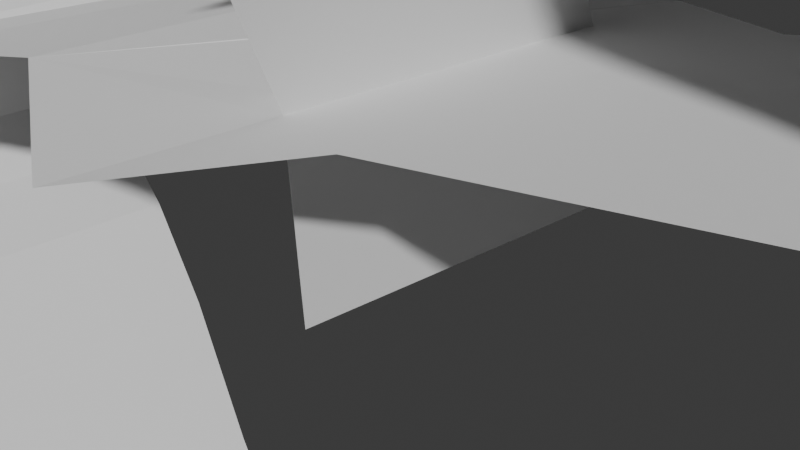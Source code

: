# Source: test2.blend  (saved by Blender 4.2.66; exported with 4.5.12 LTS)
import bpy
from mathutils import Matrix  # noqa: F401  (used for matrix-valued properties, if any)

bpy.ops.wm.read_factory_settings(use_empty=True)
scene = bpy.context.scene
scene.name = 'Scene'

# ---- collections
col_collection = bpy.data.collections.new('Collection'); scene.collection.children.link(col_collection)
col_walkmesh = bpy.data.collections.new('WalkMesh'); scene.collection.children.link(col_walkmesh)
col_platforms = bpy.data.collections.new('Platforms'); scene.collection.children.link(col_platforms)

# ---- world
world_world = bpy.data.worlds.new('World'); scene.world = world_world
world_world.use_nodes = True; world_world.node_tree.nodes.clear()
_N = world_world.node_tree.nodes; _L = world_world.node_tree.links
n0 = _N.new('ShaderNodeOutputWorld'); n0.name = 'World Output'; n0.location = (300, 300)
n1 = _N.new('ShaderNodeBackground'); n1.name = 'Background'; n1.location = (10, 300)
n1.inputs[0].default_value = (0.05088, 0.05088, 0.05088, 1.0)
_L.new(n1.outputs[0], n0.inputs[0])
n0.is_active_output = True
world_world.color = (0.05088, 0.05088, 0.05088)
world_world.sun_shadow_jitter_overblur = 0.0

# ---- cameras
cam_camera = bpy.data.cameras.new('Camera')
cam_camera.clip_end = 100.0
cam_camera.ortho_scale = 7.314

# ---- meshes
me_walkmesh = bpy.data.meshes.new('WalkMesh')
me_walkmesh.from_pydata([(10.03, -2.275, 0.01222), (10.03, 2.285, 0.01222), (-10.27, -2.204, -0.7692), (-10.27, 2.356, -0.7692), (-10.03, -2.256, -1.732), (-10.03, 2.304, -1.732), (-9.19, -2.464, -2.543), (-9.19, 2.096, -2.543), (-7.717, -2.842, -3.05), (-7.717, 1.718, -3.05), (-6.095, -3.251, -4.114), (-6.095, 1.309, -4.114), (-4.521, -3.641, -5.736), (-4.521, 0.9188, -5.736), (-3.39, -3.926, -6.547), (-3.39, 0.6343, -6.547), (-1.87, -4.321, -6.648), (-1.87, 1.966, -6.648), (0.9745, -6.552, -6.496), (0.9745, 2.959, -6.496), (4.602, -4.468, -6.216), (4.602, 0.2953, -6.216), (6.459, -4.081, -5.528), (6.459, 0.4792, -5.528), (7.502, -3.352, -4.695), (7.502, 1.208, -4.695), (8.189, -2.817, -4.028), (8.189, 1.743, -4.028), (9.677, -2.638, -1.021), (9.486, 2.24, -1.021), (9.066, 2.285, 1.775), (8.958, -2.275, 1.775), (7.339, 2.285, 2.452), (7.162, -2.275, 2.444), (6.275, 2.285, 2.608), (6.037, -2.275, 2.591), (5.428, 2.285, 2.473), (4.728, -2.275, 2.381), (3.862, 2.285, 2.224), (3.376, -2.275, 2.163), (2.636, 2.285, 2.028), (1.773, -2.275, 1.906), (0.7063, 3.58, 1.721), (0.3376, -3.898, 1.675), (-3.019, -2.275, 1.489), (-3.276, 2.285, 1.384), (-4.025, 2.285, 1.231), (-4.217, -2.275, 1.236), (-4.83, 2.285, 1.067), (-5.141, -2.275, 1.041), (-5.728, 2.285, 0.8841), (-6.38, -2.275, 0.7792), (-6.285, 2.285, 0.7708), (-7.206, -2.275, 0.6047), (-8.401, -3.023, 0.4207), (-7.48, 1.536, 0.5868), (-8.673, -3.174, 0.4593), (-7.752, 1.385, 0.6837), (-10.99, -3.501, 0.9717), (-10.07, 1.059, 1.138), (-11.1, -3.557, 2.386), (-10.18, 1.003, 2.552), (-10.64, -3.532, 3.57), (-9.716, 1.028, 3.736), (-9.459, -3.409, 4.58), (-8.537, 1.15, 4.746), (-8.197, -3.256, 4.927), (-7.276, 1.303, 5.093), (-6.391, -2.536, 5.129), (-5.47, 1.531, 5.295), (-4.872, -2.227, 5.273), (-3.951, 1.723, 5.439), (-2.346, -1.06, 5.618), (-1.425, 2.911, 5.784), (0.1151, -4.899, 6.782), (1.036, 5.52, 6.474), (1.757, -2.538, 7.276), (2.678, 2.022, 7.442), (2.766, -2.889, 7.59), (3.687, 1.67, 7.756), (4.895, -3.752, 7.076), (5.816, 0.808, 7.243), (6.442, -3.518, 5.59), (7.364, 1.042, 5.756), (7.742, -3.875, 5.058), (8.663, -0.008235, 5.224), (9.211, -5.029, 4.835), (9.389, -0.4692, 4.931), (9.812, -6.901, 4.443), (10.73, 2.132, 4.609), (11.19, -5.259, 3.879), (12.11, -0.6992, 4.045), (13.2, -1.985, 4.235), (14.12, 2.575, 4.401), (14.93, -3.654, 4.39), (15.86, 0.9057, 4.557), (15.5, -4.692, 5.917), (16.42, -0.1317, 6.083), (15.04, -4.86, 7.724), (15.96, -0.2999, 7.89), (13.84, -4.074, 8.721), (14.76, 0.4856, 8.887), (12.14, -2.796, 9.656), (13.06, 1.764, 9.822), (10.77, -3.043, 11.4), (11.69, 1.517, 11.57), (8.573, -3.275, 12.8), (9.495, 1.285, 12.97), (5.054, -2.483, 13.88), (5.975, 2.077, 14.04), (3.029, -1.391, 13.85), (3.95, 3.169, 14.02), (1.969, -0.6688, 13.69), (2.89, 3.891, 13.86), (1.003, 0.1658, 13.36), (1.924, 4.726, 13.53), (0.3449, 1.116, 12.75), (1.266, 5.676, 12.92), (0.3668, 1.824, 12.03), (1.288, 6.384, 12.2), (1.019, 2.059, 11.45), (1.94, 6.619, 11.61), (3.331, 1.511, 10.77), (4.252, 6.071, 10.93), (4.883, -2.63, 11.07), (5.804, 7.974, 11.24), (6.463, -0.3026, 12.45), (7.474, 4.257, 12.62), (-8.882, -4.619, 5.042), (-6.421, -7.869, 5.732), (-9.915, -4.963, 4.607), (-7.454, -8.213, 5.298), (-10.42, -5.403, 3.816), (-7.962, -8.653, 4.506), (-10.37, -5.599, 3.381), (-7.907, -8.848, 4.072), (-10.05, -6.254, 2.675), (-7.589, -9.504, 3.365), (-9.865, -6.381, 1.18), (-7.404, -9.631, 1.87), (-9.603, -6.629, 0.5417), (-7.141, -9.878, 1.232), (-9.337, -6.522, -0.5883), (-6.876, -9.772, 0.1022), (-9.393, -6.536, -2.402), (-6.932, -9.786, -1.712), (-8.765, -6.358, -3.457), (-6.303, -9.608, -2.766), (-8.223, -6.212, -4.511), (-5.762, -9.462, -3.82), (-7.167, -5.848, -4.852), (-4.706, -9.098, -4.161), (-6.139, -5.497, -5.255), (-3.678, -8.747, -4.564), (-4.464, -4.929, -5.999), (-2.003, -8.179, -5.308), (-5.36, -4.01, 9.461), (-2.899, -7.26, 10.15), (-4.517, -7.788, 7.49), (-6.978, -4.538, 6.8), (-1.32, -2.66, 6.103), (-6.874, -1.184, 9.773), (-0.9671, -5.889, 11.92), (-3.275, -1.318, 12.02), (0.9543, -2.69, 13.57)], [], [(2, 3, 5, 4), (4, 5, 7, 6), (6, 7, 9, 8), (8, 9, 11, 10), (10, 11, 13, 12), (12, 13, 15, 14), (14, 15, 17, 16), (16, 17, 19, 18), (18, 19, 21, 20), (20, 21, 23, 22), (22, 23, 25, 24), (24, 25, 27, 26), (26, 27, 29, 28), (0, 28, 29, 1), (30, 31, 0, 1), (32, 33, 31, 30), (34, 35, 33, 32), (36, 37, 35, 34), (38, 39, 37, 36), (40, 41, 39, 38), (42, 43, 41, 40), (45, 44, 43, 42), (46, 47, 44, 45), (48, 49, 47, 46), (50, 51, 49, 48), (52, 53, 51, 50), (53, 52, 55, 54), (54, 55, 57, 56), (56, 57, 59, 58), (58, 59, 61, 60), (60, 61, 63, 62), (62, 63, 65, 64), (64, 65, 67, 66), (66, 67, 69, 68), (68, 69, 71, 70), (70, 71, 73, 72), (72, 73, 75, 74, 160), (74, 75, 77, 76), (76, 77, 79, 78), (78, 79, 81, 80), (80, 81, 83, 82), (82, 83, 85, 84), (84, 85, 87, 86), (86, 87, 89, 88), (88, 89, 91, 90), (90, 91, 93, 92), (92, 93, 95, 94), (94, 95, 97, 96), (96, 97, 99, 98), (98, 99, 101, 100), (100, 101, 103, 102), (102, 103, 105, 104), (104, 105, 107, 106), (106, 107, 109, 108), (108, 109, 111, 110), (110, 111, 113, 112), (112, 113, 115, 114), (114, 115, 117, 116), (116, 117, 119, 118), (118, 119, 121, 120), (120, 121, 123, 122), (122, 123, 125, 124), (124, 125, 127, 126), (128, 130, 131, 129), (130, 132, 133, 131), (132, 134, 135, 133), (134, 136, 137, 135), (136, 138, 139, 137), (138, 140, 141, 139), (140, 142, 143, 141), (142, 144, 145, 143), (144, 146, 147, 145), (146, 148, 149, 147), (148, 150, 151, 149), (150, 152, 153, 151), (152, 154, 155, 153), (16, 18, 155, 154), (159, 158, 157, 156), (128, 129, 158, 159), (156, 157, 162, 161), (161, 162, 164, 163)])
_uv = me_walkmesh.uv_layers.new(name='UVMap')
_uv.uv.foreach_set('vector', [0.0, 0.0, 0.0, 1.0, 0.0, 1.0, 0.0, 0.0, 0.0, 0.0, 0.0, 1.0, 0.0, 1.0, 0.0, 0.0, 0.0, 0.0, 0.0, 1.0, 0.0, 1.0, 0.0, 0.0, 0.0, 0.0, 0.0, 1.0, 0.0, 1.0, 0.0, 0.0, 0.0, 0.0, 0.0, 1.0, 0.0, 1.0, 0.0, 0.0, 0.0, 0.0, 0.0, 1.0, 0.0, 1.0, 0.0, 0.0, 0.0, 0.0, 0.0, 1.0, 0.0, 1.0, 0.0, 0.0, 0.0, 0.0, 0.0, 1.0, 0.0, 1.0, 0.0, 0.0, 0.0, 0.0, 0.0, 1.0, 0.0, 1.0, 0.0, 0.0, 0.0, 0.0, 0.0, 1.0, 0.0, 1.0, 0.0, 0.0, 0.0, 0.0, 0.0, 1.0, 0.0, 1.0, 0.0, 0.0, 0.0, 0.0, 0.0, 1.0, 0.0, 1.0, 0.0, 0.0, 0.0, 0.0, 0.0, 1.0, 0.0, 1.0, 0.0, 0.0, 1.0, 0.0, 0.0, 0.0, 0.0, 1.0, 1.0, 1.0, 0.9517, 1.0, 0.9463, 0.0, 1.0, 0.0, 1.0, 1.0, 0.8656, 1.0, 0.8568, 0.0, 0.9463, 0.0, 0.9517, 1.0, 0.8125, 1.0, 0.8006, 0.0, 0.8568, 0.0, 0.8656, 1.0, 0.7702, 1.0, 0.7353, 0.0, 0.8006, 0.0, 0.8125, 1.0, 0.6921, 1.0, 0.6678, 0.0, 0.7353, 0.0, 0.7702, 1.0, 0.6309, 1.0, 0.5879, 0.0, 0.6678, 0.0, 0.6921, 1.0, 0.5347, 1.0, 0.5163, 0.0, 0.5879, 0.0, 0.6309, 1.0, 0.4292, 1.0, 0.4585, 0.0, 0.5163, 0.0, 0.5347, 1.0, 0.3814, 1.0, 0.38, 0.0, 0.4585, 0.0, 0.4292, 1.0, 0.3301, 1.0, 0.3194, 0.0, 0.38, 0.0, 0.3814, 1.0, 0.2729, 1.0, 0.2381, 0.0, 0.3194, 0.0, 0.3301, 1.0, 0.2374, 1.0, 0.1839, 0.0, 0.2381, 0.0, 0.2729, 1.0, 0.1839, 0.0, 0.2374, 1.0, 0.2374, 1.0, 0.1839, 0.0, 0.1839, 0.0, 0.2374, 1.0, 0.2374, 1.0, 0.1839, 0.0, 0.1839, 0.0, 0.2374, 1.0, 0.2374, 1.0, 0.1839, 0.0, 0.1839, 0.0, 0.2374, 1.0, 0.2374, 1.0, 0.1839, 0.0, 0.1839, 0.0, 0.2374, 1.0, 0.2374, 1.0, 0.1839, 0.0, 0.1839, 0.0, 0.2374, 1.0, 0.2374, 1.0, 0.1839, 0.0, 0.1839, 0.0, 0.2374, 1.0, 0.2374, 1.0, 0.1839, 0.0, 0.1839, 0.0, 0.2374, 1.0, 0.2374, 1.0, 0.1839, 0.0, 0.1839, 0.0, 0.2374, 1.0, 0.2374, 1.0, 0.1839, 0.0, 0.1839, 0.0, 0.2374, 1.0, 0.2374, 1.0, 0.1839, 0.0, 0.1839, 0.0, 0.2374, 1.0, 0.2374, 1.0, 0.1839, 0.0, 0.1839, 0.0, 0.1839, 0.0, 0.2374, 1.0, 0.2374, 1.0, 0.1839, 0.0, 0.1839, 0.0, 0.2374, 1.0, 0.2374, 1.0, 0.1839, 0.0, 0.1839, 0.0, 0.2374, 1.0, 0.2374, 1.0, 0.1839, 0.0, 0.1839, 0.0, 0.2374, 1.0, 0.2374, 1.0, 0.1839, 0.0, 0.1839, 0.0, 0.2374, 1.0, 0.2374, 1.0, 0.1839, 0.0, 0.1839, 0.0, 0.2374, 1.0, 0.2374, 1.0, 0.1839, 0.0, 0.1839, 0.0, 0.2374, 1.0, 0.2374, 1.0, 0.1839, 0.0, 0.1839, 0.0, 0.2374, 1.0, 0.2374, 1.0, 0.1839, 0.0, 0.1839, 0.0, 0.2374, 1.0, 0.2374, 1.0, 0.1839, 0.0, 0.1839, 0.0, 0.2374, 1.0, 0.2374, 1.0, 0.1839, 0.0, 0.1839, 0.0, 0.2374, 1.0, 0.2374, 1.0, 0.1839, 0.0, 0.1839, 0.0, 0.2374, 1.0, 0.2374, 1.0, 0.1839, 0.0, 0.1839, 0.0, 0.2374, 1.0, 0.2374, 1.0, 0.1839, 0.0, 0.1839, 0.0, 0.2374, 1.0, 0.2374, 1.0, 0.1839, 0.0, 0.1839, 0.0, 0.2374, 1.0, 0.2374, 1.0, 0.1839, 0.0, 0.1839, 0.0, 0.2374, 1.0, 0.2374, 1.0, 0.1839, 0.0, 0.1839, 0.0, 0.2374, 1.0, 0.2374, 1.0, 0.1839, 0.0, 0.1839, 0.0, 0.2374, 1.0, 0.2374, 1.0, 0.1839, 0.0, 0.1839, 0.0, 0.2374, 1.0, 0.2374, 1.0, 0.1839, 0.0, 0.1839, 0.0, 0.2374, 1.0, 0.2374, 1.0, 0.1839, 0.0, 0.1839, 0.0, 0.2374, 1.0, 0.2374, 1.0, 0.1839, 0.0, 0.1839, 0.0, 0.2374, 1.0, 0.2374, 1.0, 0.1839, 0.0, 0.1839, 0.0, 0.2374, 1.0, 0.2374, 1.0, 0.1839, 0.0, 0.1839, 0.0, 0.2374, 1.0, 0.2374, 1.0, 0.1839, 0.0, 0.1839, 0.0, 0.2374, 1.0, 0.2374, 1.0, 0.1839, 0.0, 0.1839, 0.0, 0.2374, 1.0, 0.2374, 1.0, 0.1839, 0.0, 0.1839, 0.0, 0.1839, 0.0, 0.1839, 0.0, 0.1839, 0.0, 0.1839, 0.0, 0.1839, 0.0, 0.1839, 0.0, 0.1839, 0.0, 0.1839, 0.0, 0.1839, 0.0, 0.1839, 0.0, 0.1839, 0.0, 0.1839, 0.0, 0.1839, 0.0, 0.1839, 0.0, 0.1839, 0.0, 0.1839, 0.0, 0.1839, 0.0, 0.1839, 0.0, 0.1839, 0.0, 0.1839, 0.0, 0.1839, 0.0, 0.1839, 0.0, 0.1839, 0.0, 0.1839, 0.0, 0.1839, 0.0, 0.1839, 0.0, 0.1839, 0.0, 0.1839, 0.0, 0.1839, 0.0, 0.1839, 0.0, 0.1839, 0.0, 0.1839, 0.0, 0.1839, 0.0, 0.1839, 0.0, 0.1839, 0.0, 0.1839, 0.0, 0.1839, 0.0, 0.1839, 0.0, 0.1839, 0.0, 0.1839, 0.0, 0.1839, 0.0, 0.1839, 0.0, 0.1839, 0.0, 0.1839, 0.0, 0.1839, 0.0, 0.1839, 0.0, 0.1839, 0.0, 0.1839, 0.0, 0.1839, 0.0, 0.1839, 0.0, 0.1839, 0.0, 0.0, 0.0, 0.0, 0.0, 0.1839, 0.0, 0.1839, 0.0, 0.1839, 0.0, 0.1839, 0.0, 0.1839, 0.0, 0.1839, 0.0, 0.1839, 0.0, 0.1839, 0.0, 0.1839, 0.0, 0.1839, 0.0, 0.1839, 0.0, 0.1839, 0.0, 0.1839, 0.0, 0.1839, 0.0, 0.1839, 0.0, 0.1839, 0.0, 0.1839, 0.0, 0.1839, 0.0])
_ca = me_walkmesh.color_attributes.new('Attribute', 'BYTE_COLOR', 'CORNER')
_ca.data.foreach_set('color', [1.0, 0.02732, 0.7084, 1.0, 1.0, 0.02732, 0.7084, 1.0, 1.0, 0.02732, 0.7084, 1.0, 1.0, 0.02732, 0.7084, 1.0, 1.0, 0.02732, 0.7084, 1.0, 1.0, 0.02732, 0.7084, 1.0, 1.0, 0.02732, 0.7084, 1.0, 1.0, 0.02732, 0.7084, 1.0, 1.0, 0.02732, 0.7084, 1.0, 1.0, 0.02732, 0.7084, 1.0, 1.0, 0.02732, 0.7084, 1.0, 1.0, 0.02732, 0.7084, 1.0, 1.0, 0.02732, 0.7084, 1.0, 1.0, 0.02732, 0.7084, 1.0, 1.0, 0.02732, 0.7084, 1.0, 1.0, 0.02732, 0.7084, 1.0, 1.0, 0.02732, 0.7084, 1.0, 1.0, 0.02732, 0.7084, 1.0, 1.0, 0.02732, 0.7084, 1.0, 1.0, 0.02732, 0.7084, 1.0, 1.0, 0.02732, 0.7084, 1.0, 1.0, 0.02732, 0.7084, 1.0, 1.0, 0.02732, 0.7084, 1.0, 1.0, 0.02732, 0.7084, 1.0, 1.0, 0.02732, 0.7084, 1.0, 1.0, 0.02732, 0.7084, 1.0, 1.0, 0.02732, 0.7084, 1.0, 1.0, 0.02732, 0.7084, 1.0, 1.0, 0.02732, 0.7084, 1.0, 1.0, 0.02732, 0.7084, 1.0, 1.0, 0.02732, 0.7084, 1.0, 1.0, 0.02732, 0.7084, 1.0, 1.0, 0.02732, 0.7084, 1.0, 1.0, 0.02732, 0.7084, 1.0, 1.0, 0.02732, 0.7084, 1.0, 1.0, 0.02732, 0.7084, 1.0, 1.0, 0.02732, 0.7084, 1.0, 1.0, 0.02732, 0.7084, 1.0, 1.0, 0.02732, 0.7084, 1.0, 1.0, 0.02732, 0.7084, 1.0, 1.0, 0.02732, 0.7084, 1.0, 1.0, 0.02732, 0.7084, 1.0, 1.0, 0.02732, 0.7084, 1.0, 1.0, 0.02732, 0.7084, 1.0, 1.0, 0.02732, 0.7084, 1.0, 1.0, 0.02732, 0.7084, 1.0, 1.0, 0.02732, 0.7084, 1.0, 1.0, 0.02732, 0.7084, 1.0, 1.0, 0.02732, 0.7084, 1.0, 1.0, 0.02732, 0.7084, 1.0, 1.0, 0.02732, 0.7084, 1.0, 1.0, 0.02732, 0.7084, 1.0, 1.0, 0.0356, 0.7084, 1.0, 1.0, 0.02732, 0.7084, 1.0, 1.0, 0.02732, 0.7084, 1.0, 1.0, 0.09759, 0.7305, 1.0, 1.0, 0.09306, 0.7305, 1.0, 1.0, 0.0356, 0.7084, 1.0, 1.0, 0.0356, 0.7084, 1.0, 1.0, 0.09759, 0.7305, 1.0, 1.0, 0.08438, 0.7305, 1.0, 1.0, 0.03434, 0.7084, 1.0, 1.0, 0.0356, 0.7084, 1.0, 1.0, 0.09306, 0.7305, 1.0, 1.0, 0.08022, 0.7305, 1.0, 1.0, 0.03434, 0.7084, 1.0, 1.0, 0.03434, 0.7084, 1.0, 1.0, 0.08438, 0.7305, 1.0, 1.0, 0.07619, 0.7305, 1.0, 1.0, 0.03434, 0.7084, 1.0, 1.0, 0.03434, 0.7084, 1.0, 1.0, 0.08022, 0.7305, 1.0, 1.0, 0.07036, 0.7305, 1.0, 1.0, 0.0331, 0.7084, 1.0, 1.0, 0.03434, 0.7084, 1.0, 1.0, 0.07619, 0.7305, 1.0, 1.0, 0.0648, 0.7305, 1.0, 1.0, 0.0319, 0.7084, 1.0, 1.0, 0.0331, 0.7084, 1.0, 1.0, 0.07036, 0.7305, 1.0, 1.0, 0.05781, 0.7305, 1.0, 1.0, 0.0319, 0.7084, 1.0, 1.0, 0.0319, 0.7084, 1.0, 1.0, 0.0648, 0.7305, 1.0, 1.0, 0.05127, 0.7231, 1.0, 1.0, 0.0319, 0.7084, 1.0, 1.0, 0.0319, 0.7084, 1.0, 1.0, 0.05781, 0.7305, 1.0, 1.0, 0.04817, 0.7231, 1.0, 1.0, 0.03071, 0.7084, 1.0, 1.0, 0.0319, 0.7084, 1.0, 1.0, 0.05127, 0.7231, 1.0, 1.0, 0.04519, 0.7231, 1.0, 1.0, 0.03071, 0.7084, 1.0, 1.0, 0.03071, 0.7084, 1.0, 1.0, 0.04817, 0.7231, 1.0, 1.0, 0.04231, 0.7231, 1.0, 1.0, 0.02956, 0.7084, 1.0, 1.0, 0.03071, 0.7084, 1.0, 1.0, 0.04519, 0.7231, 1.0, 1.0, 0.03955, 0.7231, 1.0, 1.0, 0.02956, 0.7084, 1.0, 1.0, 0.02956, 0.7084, 1.0, 1.0, 0.04231, 0.7231, 1.0, 1.0, 0.02956, 0.7084, 1.0, 1.0, 0.03955, 0.7231, 1.0, 1.0, 0.03955, 0.7231, 1.0, 1.0, 0.02956, 0.7084, 1.0, 1.0, 0.02956, 0.7084, 1.0, 1.0, 0.03955, 0.7231, 1.0, 1.0, 0.03955, 0.7231, 1.0, 1.0, 0.02956, 0.7084, 1.0, 1.0, 0.02956, 0.7084, 1.0, 1.0, 0.03955, 0.7231, 1.0, 1.0, 0.03955, 0.7231, 1.0, 1.0, 0.02956, 0.7084, 1.0, 1.0, 0.02956, 0.7084, 1.0, 1.0, 0.03955, 0.7231, 1.0, 1.0, 0.03955, 0.7231, 1.0, 1.0, 0.02956, 0.7084, 1.0, 1.0, 0.02956, 0.7084, 1.0, 1.0, 0.03955, 0.7231, 1.0, 1.0, 0.03955, 0.7231, 1.0, 1.0, 0.02956, 0.7084, 1.0, 1.0, 0.02956, 0.7084, 1.0, 1.0, 0.03955, 0.7231, 1.0, 1.0, 0.03955, 0.7231, 1.0, 1.0, 0.02956, 0.7084, 1.0, 1.0, 0.02956, 0.7084, 1.0, 1.0, 0.03955, 0.7231, 1.0, 1.0, 0.03955, 0.7231, 1.0, 1.0, 0.02956, 0.7084, 1.0, 1.0, 0.02956, 0.7084, 1.0, 1.0, 0.03955, 0.7231, 1.0, 1.0, 0.03955, 0.7231, 1.0, 1.0, 0.02956, 0.7084, 1.0, 1.0, 0.02956, 0.7084, 1.0, 1.0, 0.03955, 0.7231, 1.0, 1.0, 0.03955, 0.7231, 1.0, 1.0, 0.02956, 0.7084, 1.0, 1.0, 0.02956, 0.7084, 1.0, 1.0, 0.03955, 0.7231, 1.0, 1.0, 0.03955, 0.7231, 1.0, 1.0, 0.02956, 0.7084, 1.0, 1.0, 0.02956, 0.7084, 1.0, 1.0, 0.03955, 0.7231, 1.0, 1.0, 0.03955, 0.7231, 1.0, 1.0, 0.02956, 0.7084, 1.0, 1.0, 0.02956, 0.7084, 1.0, 1.0, 0.02956, 0.7084, 1.0, 1.0, 0.03955, 0.7231, 1.0, 1.0, 0.03955, 0.7231, 1.0, 1.0, 0.02956, 0.7084, 1.0, 1.0, 0.02956, 0.7084, 1.0, 1.0, 0.03955, 0.7231, 1.0, 1.0, 0.03955, 0.7231, 1.0, 1.0, 0.02956, 0.7084, 1.0, 1.0, 0.02956, 0.7084, 1.0, 1.0, 0.03955, 0.7231, 1.0, 1.0, 0.03955, 0.7231, 1.0, 1.0, 0.02956, 0.7084, 1.0, 1.0, 0.02956, 0.7084, 1.0, 1.0, 0.03955, 0.7231, 1.0, 1.0, 0.03955, 0.7231, 1.0, 1.0, 0.02956, 0.7084, 1.0, 1.0, 0.02956, 0.7084, 1.0, 1.0, 0.03955, 0.7231, 1.0, 1.0, 0.03955, 0.7231, 1.0, 1.0, 0.02956, 0.7084, 1.0, 1.0, 0.02956, 0.7084, 1.0, 1.0, 0.03955, 0.7231, 1.0, 1.0, 0.03955, 0.7231, 1.0, 1.0, 0.02956, 0.7084, 1.0, 1.0, 0.02956, 0.7084, 1.0, 1.0, 0.03955, 0.7231, 1.0, 1.0, 0.03955, 0.7231, 1.0, 1.0, 0.02956, 0.7084, 1.0, 1.0, 0.02956, 0.7084, 1.0, 1.0, 0.03955, 0.7231, 1.0, 1.0, 0.03955, 0.7231, 1.0, 1.0, 0.02956, 0.7084, 1.0, 1.0, 0.02956, 0.7084, 1.0, 1.0, 0.03955, 0.7231, 1.0, 1.0, 0.03955, 0.7231, 1.0, 1.0, 0.02956, 0.7084, 1.0, 1.0, 0.02956, 0.7084, 1.0, 1.0, 0.03955, 0.7231, 1.0, 1.0, 0.03955, 0.7231, 1.0, 1.0, 0.02956, 0.7084, 1.0, 1.0, 0.02956, 0.7084, 1.0, 1.0, 0.03955, 0.7231, 1.0, 1.0, 0.03955, 0.7231, 1.0, 1.0, 0.02956, 0.7084, 1.0, 1.0, 0.02956, 0.7084, 1.0, 1.0, 0.03955, 0.7231, 1.0, 1.0, 0.03955, 0.7231, 1.0, 1.0, 0.02956, 0.7084, 1.0, 1.0, 0.02956, 0.7084, 1.0, 1.0, 0.03955, 0.7231, 1.0, 1.0, 0.03955, 0.7231, 1.0, 1.0, 0.02956, 0.7084, 1.0, 1.0, 0.02956, 0.7084, 1.0, 1.0, 0.03955, 0.7231, 1.0, 1.0, 0.03955, 0.7231, 1.0, 1.0, 0.02956, 0.7084, 1.0, 1.0, 0.02956, 0.7084, 1.0, 1.0, 0.03955, 0.7231, 1.0, 1.0, 0.03955, 0.7231, 1.0, 1.0, 0.02956, 0.7084, 1.0, 1.0, 0.02956, 0.7084, 1.0, 1.0, 0.03955, 0.7231, 1.0, 1.0, 0.03955, 0.7231, 1.0, 1.0, 0.02956, 0.7084, 1.0, 1.0, 0.02956, 0.7084, 1.0, 1.0, 0.03955, 0.7231, 1.0, 1.0, 0.03955, 0.7231, 1.0, 1.0, 0.02956, 0.7084, 1.0, 1.0, 0.02956, 0.7084, 1.0, 1.0, 0.03955, 0.7231, 1.0, 1.0, 0.03955, 0.7231, 1.0, 1.0, 0.02956, 0.7084, 1.0, 1.0, 0.02956, 0.7084, 1.0, 1.0, 0.03955, 0.7231, 1.0, 1.0, 0.03955, 0.7231, 1.0, 1.0, 0.02956, 0.7084, 1.0, 1.0, 0.02956, 0.7084, 1.0, 1.0, 0.03955, 0.7231, 1.0, 1.0, 0.03955, 0.7231, 1.0, 1.0, 0.02956, 0.7084, 1.0, 1.0, 0.02956, 0.7084, 1.0, 1.0, 0.03955, 0.7231, 1.0, 1.0, 0.03955, 0.7231, 1.0, 1.0, 0.02956, 0.7084, 1.0, 1.0, 0.02956, 0.7084, 1.0, 1.0, 0.03955, 0.7231, 1.0, 1.0, 0.03955, 0.7231, 1.0, 1.0, 0.02956, 0.7084, 1.0, 1.0, 0.02956, 0.7084, 1.0, 1.0, 0.03955, 0.7231, 1.0, 1.0, 0.03955, 0.7231, 1.0, 1.0, 0.02956, 0.7084, 1.0, 1.0, 0.02956, 0.7084, 1.0, 1.0, 0.03955, 0.7231, 1.0, 1.0, 0.03955, 0.7231, 1.0, 1.0, 0.02956, 0.7084, 1.0, 1.0, 0.02956, 0.7084, 1.0, 1.0, 0.03955, 0.7231, 1.0, 1.0, 0.03955, 0.7231, 1.0, 1.0, 0.02956, 0.7084, 1.0, 1.0, 0.02956, 0.7084, 1.0, 1.0, 0.03955, 0.7231, 1.0, 1.0, 0.03955, 0.7231, 1.0, 1.0, 0.02956, 0.7084, 1.0, 1.0, 0.02956, 0.7084, 1.0, 1.0, 0.02956, 0.7084, 1.0, 1.0, 0.02956, 0.7084, 1.0, 1.0, 0.02956, 0.7084, 1.0, 1.0, 0.02956, 0.7084, 1.0, 1.0, 0.02956, 0.7084, 1.0, 1.0, 0.02956, 0.7084, 1.0, 1.0, 0.02956, 0.7084, 1.0, 1.0, 0.02956, 0.7084, 1.0, 1.0, 0.02956, 0.7084, 1.0, 1.0, 0.02956, 0.7084, 1.0, 1.0, 0.02956, 0.7084, 1.0, 1.0, 0.02956, 0.7084, 1.0, 1.0, 0.02956, 0.7084, 1.0, 1.0, 0.02956, 0.7084, 1.0, 1.0, 0.02956, 0.7084, 1.0, 1.0, 0.02956, 0.7084, 1.0, 1.0, 0.02956, 0.7084, 1.0, 1.0, 0.02956, 0.7084, 1.0, 1.0, 0.02956, 0.7084, 1.0, 1.0, 0.02956, 0.7084, 1.0, 1.0, 0.02956, 0.7084, 1.0, 1.0, 0.02956, 0.7084, 1.0, 1.0, 0.02956, 0.7084, 1.0, 1.0, 0.02956, 0.7084, 1.0, 1.0, 0.02956, 0.7084, 1.0, 1.0, 0.02956, 0.7084, 1.0, 1.0, 0.02956, 0.7084, 1.0, 1.0, 0.02956, 0.7084, 1.0, 1.0, 0.02956, 0.7084, 1.0, 1.0, 0.02956, 0.7084, 1.0, 1.0, 0.02956, 0.7084, 1.0, 1.0, 0.02956, 0.7084, 1.0, 1.0, 0.02956, 0.7084, 1.0, 1.0, 0.02956, 0.7084, 1.0, 1.0, 0.02956, 0.7084, 1.0, 1.0, 0.02956, 0.7084, 1.0, 1.0, 0.02956, 0.7084, 1.0, 1.0, 0.02956, 0.7084, 1.0, 1.0, 0.02956, 0.7084, 1.0, 1.0, 0.02956, 0.7084, 1.0, 1.0, 0.02956, 0.7084, 1.0, 1.0, 0.02956, 0.7084, 1.0, 1.0, 0.02956, 0.7084, 1.0, 1.0, 0.02956, 0.7084, 1.0, 1.0, 0.02956, 0.7084, 1.0, 1.0, 0.02956, 0.7084, 1.0, 1.0, 0.02956, 0.7084, 1.0, 1.0, 0.02956, 0.7084, 1.0, 1.0, 0.02956, 0.7084, 1.0, 1.0, 0.02956, 0.7084, 1.0, 1.0, 0.02956, 0.7084, 1.0, 1.0, 0.02732, 0.7084, 1.0, 1.0, 0.02732, 0.7084, 1.0, 1.0, 0.02956, 0.7084, 1.0, 1.0, 0.02956, 0.7084, 1.0, 1.0, 0.02956, 0.7084, 1.0, 1.0, 0.02956, 0.7084, 1.0, 1.0, 0.02956, 0.7084, 1.0, 1.0, 0.02956, 0.7084, 1.0, 1.0, 0.02956, 0.7084, 1.0, 1.0, 0.02956, 0.7084, 1.0, 1.0, 0.02956, 0.7084, 1.0, 1.0, 0.02956, 0.7084, 1.0, 1.0, 0.02956, 0.7084, 1.0, 1.0, 0.02956, 0.7084, 1.0, 1.0, 0.02956, 0.7084, 1.0, 1.0, 0.02956, 0.7084, 1.0, 1.0, 0.02956, 0.7084, 1.0, 1.0, 0.02956, 0.7084, 1.0, 1.0, 0.02956, 0.7084, 1.0, 1.0, 0.02956, 0.7084, 1.0])
me_walkmesh.update()
me_platform_003 = bpy.data.meshes.new('Platform.003')
me_platform_003.from_pydata([(10.03, -2.275, 0.01222), (10.03, 2.285, 0.01222), (-10.27, -2.204, -0.7692), (-10.27, 2.356, -0.7692), (-10.03, -2.256, -1.732), (-10.03, 2.304, -1.732), (-9.19, -2.464, -2.543), (-9.19, 2.096, -2.543), (-7.717, -2.842, -3.05), (-7.717, 1.718, -3.05), (-6.095, -3.251, -4.114), (-6.095, 1.309, -4.114), (-4.521, -3.641, -5.736), (-4.521, 0.9188, -5.736), (-3.39, -3.926, -6.547), (-3.39, 0.6343, -6.547), (-1.87, -4.321, -6.648), (-1.87, 1.966, -6.648), (0.9745, -6.552, -6.496), (0.9745, 2.959, -6.496), (4.602, -4.468, -6.216), (4.602, 0.2953, -6.216), (6.459, -4.081, -5.528), (6.459, 0.4792, -5.528), (7.502, -3.352, -4.695), (7.502, 1.208, -4.695), (8.189, -2.817, -4.028), (8.189, 1.743, -4.028), (9.677, -2.638, -1.021), (9.486, 2.24, -1.021), (9.066, 2.285, 1.775), (8.958, -2.275, 1.775), (7.339, 2.285, 2.452), (7.162, -2.275, 2.444), (6.275, 2.285, 2.608), (6.037, -2.275, 2.591), (5.428, 2.285, 2.473), (4.728, -2.275, 2.381), (3.862, 2.285, 2.224), (3.376, -2.275, 2.163), (2.636, 2.285, 2.028), (1.773, -2.275, 1.906), (0.7063, 3.58, 1.721), (0.3376, -3.898, 1.675), (-3.019, -2.275, 1.489), (-3.276, 2.285, 1.384), (-4.025, 2.285, 1.231), (-4.217, -2.275, 1.236), (-4.83, 2.285, 1.067), (-5.141, -2.275, 1.041), (-5.728, 2.285, 0.8841), (-6.38, -2.275, 0.7792), (-6.285, 2.285, 0.7708), (-7.206, -2.275, 0.6047), (-8.401, -3.023, 0.4207), (-7.48, 1.536, 0.5868), (-8.673, -3.174, 0.4593), (-7.752, 1.385, 0.6837), (-10.99, -3.501, 0.9717), (-10.07, 1.059, 1.138), (-11.1, -3.557, 2.386), (-10.18, 1.003, 2.552), (-10.64, -3.532, 3.57), (-9.716, 1.028, 3.736), (-9.459, -3.409, 4.58), (-8.537, 1.15, 4.746), (-8.197, -3.256, 4.927), (-7.276, 1.303, 5.093), (-6.391, -2.536, 5.129), (-5.47, 1.531, 5.295), (-4.872, -2.227, 5.273), (-3.951, 1.723, 5.439), (-2.346, -1.06, 5.618), (-1.425, 2.911, 5.784), (0.1151, -4.899, 6.782), (1.036, 5.52, 6.474), (1.757, -2.538, 7.276), (2.678, 2.022, 7.442), (2.766, -2.889, 7.59), (3.687, 1.67, 7.756), (4.895, -3.752, 7.076), (5.816, 0.808, 7.243), (6.442, -3.518, 5.59), (7.364, 1.042, 5.756), (7.742, -3.875, 5.058), (8.663, -0.008235, 5.224), (9.211, -5.029, 4.835), (9.389, -0.4692, 4.931), (9.812, -6.901, 4.443), (10.73, 2.132, 4.609), (11.19, -5.259, 3.879), (12.11, -0.6992, 4.045), (13.2, -1.985, 4.235), (14.12, 2.575, 4.401), (14.93, -3.654, 4.39), (15.86, 0.9057, 4.557), (15.5, -4.692, 5.917), (16.42, -0.1317, 6.083), (15.04, -4.86, 7.724), (15.96, -0.2999, 7.89), (13.84, -4.074, 8.721), (14.76, 0.4856, 8.887), (12.14, -2.796, 9.656), (13.06, 1.764, 9.822), (10.77, -3.043, 11.4), (11.69, 1.517, 11.57), (8.573, -3.275, 12.8), (9.495, 1.285, 12.97), (5.054, -2.483, 13.88), (5.975, 2.077, 14.04), (3.029, -1.391, 13.85), (3.95, 3.169, 14.02), (1.969, -0.6688, 13.69), (2.89, 3.891, 13.86), (1.003, 0.1658, 13.36), (1.924, 4.726, 13.53), (0.3449, 1.116, 12.75), (1.266, 5.676, 12.92), (0.3668, 1.824, 12.03), (1.288, 6.384, 12.2), (1.019, 2.059, 11.45), (1.94, 6.619, 11.61), (3.331, 1.511, 10.77), (4.252, 6.071, 10.93), (4.883, -2.63, 11.07), (5.804, 7.974, 11.24), (6.463, -0.3026, 12.45), (7.474, 4.257, 12.62), (-8.882, -4.619, 5.042), (-6.421, -7.869, 5.732), (-9.915, -4.963, 4.607), (-7.454, -8.213, 5.298), (-10.42, -5.403, 3.816), (-7.962, -8.653, 4.506), (-10.37, -5.599, 3.381), (-7.907, -8.848, 4.072), (-10.05, -6.254, 2.675), (-7.589, -9.504, 3.365), (-9.865, -6.381, 1.18), (-7.404, -9.631, 1.87), (-9.603, -6.629, 0.5417), (-7.141, -9.878, 1.232), (-9.337, -6.522, -0.5883), (-6.876, -9.772, 0.1022), (-9.393, -6.536, -2.402), (-6.932, -9.786, -1.712), (-8.765, -6.358, -3.457), (-6.303, -9.608, -2.766), (-8.223, -6.212, -4.511), (-5.762, -9.462, -3.82), (-7.167, -5.848, -4.852), (-4.706, -9.098, -4.161), (-6.139, -5.497, -5.255), (-3.678, -8.747, -4.564), (-4.464, -4.929, -5.999), (-2.003, -8.179, -5.308), (-5.36, -4.01, 9.461), (-2.899, -7.26, 10.15), (-4.517, -7.788, 7.49), (-6.978, -4.538, 6.8), (-1.32, -2.66, 6.103), (-6.874, -1.184, 9.773), (-0.9671, -5.889, 11.92), (-3.275, -1.318, 12.02), (0.9543, -2.69, 13.57), (-2.312, -4.818, 11.43), (-4.089, -3.402, 10.78), (-3.872, -2.938, 10.99), (-2.152, -4.375, 11.6), (-1.174, -4.38, 9.254), (-2.951, -2.964, 8.609), (-2.734, -2.5, 8.817), (-1.014, -3.937, 9.427), (-9.371, -6.53, -1.667), (-9.354, -6.526, -1.12), (-9.018, -6.994, -1.535), (-9.005, -6.989, -1.07), (12.68, -2.215, 12.45), (-8.36, -5.773, -1.704), (-8.343, -5.769, -1.157), (-8.008, -6.237, -1.572), (-7.994, -6.232, -1.106), (0.9745, -0.8279, -6.496), (0.9745, -4.889, -6.496), (2.014, -0.8157, -6.416), (1.797, -4.708, -6.433), (0.6313, -0.8279, -3.755), (0.6313, -4.889, -3.755), (1.671, -0.8157, -3.674), (1.454, -4.708, -3.691), (0.4445, -1.731, 1.688), (0.635, 2.133, 1.712), (-0.1117, 2.218, 1.649), (-0.1641, -1.292, 1.638), (0.6119, -1.727, -0.3047), (0.8024, 2.137, -0.2813), (0.05578, 2.222, -0.3439), (0.003302, -1.288, -0.355), (5.396, 3.276, 11.16), (5.474, 4.172, 11.18), (5.93, 4.008, 11.51), (5.868, 3.016, 11.52), (6.491, 3.205, 9.646), (6.569, 4.1, 9.66), (7.024, 3.936, 9.997), (6.963, 2.945, 9.999), (12.38, -1.586, 9.7), (12.57, -0.6642, 9.734), (12.96, -1.992, 9.385), (13.09, -0.6769, 9.494), (11.72, -1.399, 8.239), (11.91, -0.4771, 8.272), (12.3, -1.805, 7.923), (12.43, -0.4899, 8.033), (0.5308, -2.529, 3.465), (0.7213, 1.334, 3.489), (-0.02533, 1.42, 3.426), (-0.07781, -2.09, 3.415), (-11.81, -7.854, -1.309), (1.076, -0.6824, -7.883), (1.076, -4.743, -7.883), (2.115, -0.6701, -7.803), (1.898, -4.563, -7.82), (-11.79, -7.849, -0.7617), (-11.46, -8.318, -1.177), (-11.45, -8.313, -0.7116), (-2.753, -5.611, 13.36), (-4.53, -4.196, 12.72), (-4.313, -3.731, 12.92), (-2.593, -5.168, 13.54), (3.351, 2.978, 11.76), (3.429, 3.873, 11.78), (3.885, 3.709, 12.11), (3.824, 2.718, 12.12), (12.87, -1.293, 12.48), (13.27, -2.621, 12.13), (13.4, -1.305, 12.24)], [], [(2, 3, 5, 4), (4, 5, 7, 6), (6, 7, 9, 8), (8, 9, 11, 10), (10, 11, 13, 12), (12, 13, 15, 14), (14, 15, 17, 16), (16, 17, 19, 182, 183, 18), (18, 183, 185, 184, 182, 19, 21, 20), (20, 21, 23, 22), (22, 23, 25, 24), (24, 25, 27, 26), (26, 27, 29, 28), (0, 28, 29, 1), (30, 31, 0, 1), (32, 33, 31, 30), (34, 35, 33, 32), (36, 37, 35, 34), (38, 39, 37, 36), (40, 41, 39, 38), (42, 191, 190, 43, 41, 40), (45, 44, 43, 190, 193, 192, 191, 42), (46, 47, 44, 45), (48, 49, 47, 46), (50, 51, 49, 48), (52, 53, 51, 50), (53, 52, 55, 54), (54, 55, 57, 56), (56, 57, 59, 58), (58, 59, 61, 60), (60, 61, 63, 62), (62, 63, 65, 64), (64, 65, 67, 66), (66, 67, 69, 68), (68, 69, 71, 70), (70, 71, 73, 72), (72, 73, 75, 74, 160), (74, 75, 77, 76), (76, 77, 79, 78), (78, 79, 81, 80), (80, 81, 83, 82), (82, 83, 85, 84), (84, 85, 87, 86), (86, 87, 89, 88), (88, 89, 91, 90), (90, 91, 93, 92), (92, 93, 95, 94), (94, 95, 97, 96), (96, 97, 99, 98), (98, 99, 101, 100), (100, 101, 103, 207, 209, 208, 206, 102), (102, 206, 207, 103, 105, 104), (104, 105, 107, 106), (106, 107, 109, 108), (108, 109, 111, 110), (110, 111, 113, 112), (112, 113, 115, 114), (114, 115, 117, 116), (116, 117, 119, 118), (118, 119, 121, 120), (120, 121, 123, 122), (122, 123, 125, 199, 198, 124), (124, 198, 201, 200, 199, 125, 127, 126), (128, 130, 131, 129), (130, 132, 133, 131), (132, 134, 135, 133), (134, 136, 137, 135), (136, 138, 139, 137), (138, 140, 141, 139), (140, 142, 143, 141), (142, 174, 176, 175, 173, 144, 145, 143), (144, 146, 147, 145), (146, 148, 149, 147), (148, 150, 151, 149), (150, 152, 153, 151), (152, 154, 155, 153), (16, 18, 155, 154), (159, 158, 157, 156), (128, 129, 158, 159), (156, 157, 162, 165, 166, 161), (161, 166, 167, 168, 165, 162, 164, 163), (168, 167, 171, 172), (169, 172, 171, 170), (166, 165, 169, 170), (165, 168, 172, 169), (167, 166, 170, 171), (178, 180, 181, 179), (176, 174, 179, 181), (173, 175, 180, 178), (175, 176, 181, 180), (174, 173, 178, 179), (185, 183, 187, 189), (186, 188, 189, 187), (182, 184, 188, 186), (184, 185, 189, 188), (183, 182, 186, 187), (195, 196, 197, 194), (193, 190, 194, 197), (191, 192, 196, 195), (192, 193, 197, 196), (190, 191, 195, 194), (203, 204, 205, 202), (200, 201, 205, 204), (198, 199, 203, 202), (201, 198, 202, 205), (199, 200, 204, 203), (210, 212, 213, 211), (208, 209, 213, 212), (207, 206, 210, 211), (209, 207, 211, 213), (206, 208, 212, 210), (190, 193, 217, 214), (192, 191, 215, 216), (193, 192, 216, 217), (191, 190, 214, 215), (183, 185, 222, 220), (184, 182, 219, 221), (185, 184, 221, 222), (182, 183, 220, 219), (174, 176, 225, 223), (175, 173, 218, 224), (176, 175, 224, 225), (173, 174, 223, 218), (168, 165, 226, 229), (166, 167, 228, 227), (167, 168, 229, 228), (165, 166, 227, 226), (199, 198, 230, 231), (198, 201, 233, 230), (200, 199, 231, 232), (201, 200, 232, 233), (207, 209, 236, 234), (208, 206, 177, 235), (209, 208, 235, 236), (206, 207, 234, 177)])
_uv = me_platform_003.uv_layers.new(name='UVMap')
_uv.uv.foreach_set('vector', [0.0, 0.0, 0.0, 1.0, 0.0, 1.0, 0.0, 0.0, 0.0, 0.0, 0.0, 1.0, 0.0, 1.0, 0.0, 0.0, 0.0, 0.0, 0.0, 1.0, 0.0, 1.0, 0.0, 0.0, 0.0, 0.0, 0.0, 1.0, 0.0, 1.0, 0.0, 0.0, 0.0, 0.0, 0.0, 1.0, 0.0, 1.0, 0.0, 0.0, 0.0, 0.0, 0.0, 1.0, 0.0, 1.0, 0.0, 0.0, 0.0, 0.0, 0.0, 1.0, 0.0, 1.0, 0.0, 0.0, 0.0, 0.0, 0.0, 1.0, 0.0, 1.0, 0.0, 0.6018, 0.0, 0.1749, 0.0, 0.0, 0.0, 0.0, 0.0, 0.1749, 0.0, 0.162, 0.0, 0.6382, 0.0, 0.6018, 0.0, 1.0, 0.0, 1.0, 0.0, 0.0, 0.0, 0.0, 0.0, 1.0, 0.0, 1.0, 0.0, 0.0, 0.0, 0.0, 0.0, 1.0, 0.0, 1.0, 0.0, 0.0, 0.0, 0.0, 0.0, 1.0, 0.0, 1.0, 0.0, 0.0, 0.0, 0.0, 0.0, 1.0, 0.0, 1.0, 0.0, 0.0, 1.0, 0.0, 0.0, 0.0, 0.0, 1.0, 1.0, 1.0, 0.9517, 1.0, 0.9463, 0.0, 1.0, 0.0, 1.0, 1.0, 0.8656, 1.0, 0.8568, 0.0, 0.9463, 0.0, 0.9517, 1.0, 0.8125, 1.0, 0.8006, 0.0, 0.8568, 0.0, 0.8656, 1.0, 0.7702, 1.0, 0.7353, 0.0, 0.8006, 0.0, 0.8125, 1.0, 0.6921, 1.0, 0.6678, 0.0, 0.7353, 0.0, 0.7702, 1.0, 0.6309, 1.0, 0.5879, 0.0, 0.6678, 0.0, 0.6921, 1.0, 0.5347, 1.0, 0.5311, 0.8065, 0.5216, 0.2899, 0.5163, 0.0, 0.5879, 0.0, 0.6309, 1.0, 0.4292, 1.0, 0.4585, 0.0, 0.5163, 0.0, 0.5216, 0.2899, 0.5095, 0.3326, 0.5127, 0.8375, 0.5311, 0.8065, 0.5347, 1.0, 0.3814, 1.0, 0.38, 0.0, 0.4585, 0.0, 0.4292, 1.0, 0.3301, 1.0, 0.3194, 0.0, 0.38, 0.0, 0.3814, 1.0, 0.2729, 1.0, 0.2381, 0.0, 0.3194, 0.0, 0.3301, 1.0, 0.2374, 1.0, 0.1839, 0.0, 0.2381, 0.0, 0.2729, 1.0, 0.1839, 0.0, 0.2374, 1.0, 0.2374, 1.0, 0.1839, 0.0, 0.1839, 0.0, 0.2374, 1.0, 0.2374, 1.0, 0.1839, 0.0, 0.1839, 0.0, 0.2374, 1.0, 0.2374, 1.0, 0.1839, 0.0, 0.1839, 0.0, 0.2374, 1.0, 0.2374, 1.0, 0.1839, 0.0, 0.1839, 0.0, 0.2374, 1.0, 0.2374, 1.0, 0.1839, 0.0, 0.1839, 0.0, 0.2374, 1.0, 0.2374, 1.0, 0.1839, 0.0, 0.1839, 0.0, 0.2374, 1.0, 0.2374, 1.0, 0.1839, 0.0, 0.1839, 0.0, 0.2374, 1.0, 0.2374, 1.0, 0.1839, 0.0, 0.1839, 0.0, 0.2374, 1.0, 0.2374, 1.0, 0.1839, 0.0, 0.1839, 0.0, 0.2374, 1.0, 0.2374, 1.0, 0.1839, 0.0, 0.1839, 0.0, 0.2374, 1.0, 0.2374, 1.0, 0.1839, 0.0, 0.1839, 0.0, 0.1839, 0.0, 0.2374, 1.0, 0.2374, 1.0, 0.1839, 0.0, 0.1839, 0.0, 0.2374, 1.0, 0.2374, 1.0, 0.1839, 0.0, 0.1839, 0.0, 0.2374, 1.0, 0.2374, 1.0, 0.1839, 0.0, 0.1839, 0.0, 0.2374, 1.0, 0.2374, 1.0, 0.1839, 0.0, 0.1839, 0.0, 0.2374, 1.0, 0.2374, 1.0, 0.1839, 0.0, 0.1839, 0.0, 0.2374, 1.0, 0.2374, 1.0, 0.1839, 0.0, 0.1839, 0.0, 0.2374, 1.0, 0.2374, 1.0, 0.1839, 0.0, 0.1839, 0.0, 0.2374, 1.0, 0.2374, 1.0, 0.1839, 0.0, 0.1839, 0.0, 0.2374, 1.0, 0.2374, 1.0, 0.1839, 0.0, 0.1839, 0.0, 0.2374, 1.0, 0.2374, 1.0, 0.1839, 0.0, 0.1839, 0.0, 0.2374, 1.0, 0.2374, 1.0, 0.1839, 0.0, 0.1839, 0.0, 0.2374, 1.0, 0.2374, 1.0, 0.1839, 0.0, 0.1839, 0.0, 0.2374, 1.0, 0.2374, 1.0, 0.1839, 0.0, 0.1839, 0.0, 0.2374, 1.0, 0.2374, 1.0, 0.2089, 0.4676, 0.2128, 0.5402, 0.1984, 0.2712, 0.1981, 0.2653, 0.1839, 0.0, 0.1839, 0.0, 0.1981, 0.2653, 0.2089, 0.4676, 0.2374, 1.0, 0.2374, 1.0, 0.1839, 0.0, 0.1839, 0.0, 0.2374, 1.0, 0.2374, 1.0, 0.1839, 0.0, 0.1839, 0.0, 0.2374, 1.0, 0.2374, 1.0, 0.1839, 0.0, 0.1839, 0.0, 0.2374, 1.0, 0.2374, 1.0, 0.1839, 0.0, 0.1839, 0.0, 0.2374, 1.0, 0.2374, 1.0, 0.1839, 0.0, 0.1839, 0.0, 0.2374, 1.0, 0.2374, 1.0, 0.1839, 0.0, 0.1839, 0.0, 0.2374, 1.0, 0.2374, 1.0, 0.1839, 0.0, 0.1839, 0.0, 0.2374, 1.0, 0.2374, 1.0, 0.1839, 0.0, 0.1839, 0.0, 0.2374, 1.0, 0.2374, 1.0, 0.1839, 0.0, 0.1839, 0.0, 0.2374, 1.0, 0.2374, 1.0, 0.1839, 0.0, 0.1839, 0.0, 0.2374, 1.0, 0.2374, 1.0, 0.2182, 0.6414, 0.2137, 0.557, 0.1839, 0.0, 0.1839, 0.0, 0.2137, 0.557, 0.2146, 0.5728, 0.2205, 0.6837, 0.2182, 0.6414, 0.2374, 1.0, 0.2374, 1.0, 0.1839, 0.0, 0.1839, 0.0, 0.1839, 0.0, 0.1839, 0.0, 0.1839, 0.0, 0.1839, 0.0, 0.1839, 0.0, 0.1839, 0.0, 0.1839, 0.0, 0.1839, 0.0, 0.1839, 0.0, 0.1839, 0.0, 0.1839, 0.0, 0.1839, 0.0, 0.1839, 0.0, 0.1839, 0.0, 0.1839, 0.0, 0.1839, 0.0, 0.1839, 0.0, 0.1839, 0.0, 0.1839, 0.0, 0.1839, 0.0, 0.1839, 0.0, 0.1839, 0.0, 0.1839, 0.0, 0.1839, 0.0, 0.1839, 0.0, 0.1839, 0.0, 0.1839, 0.0, 0.1839, 0.0, 0.1839, 0.0, 0.1839, 0.0, 0.1839, 0.0, 0.1839, 0.0, 0.1839, 0.0, 0.1839, 0.0, 0.1839, 0.0, 0.1839, 0.0, 0.1839, 0.0, 0.1839, 0.0, 0.1839, 0.0, 0.1839, 0.0, 0.1839, 0.0, 0.1839, 0.0, 0.1839, 0.0, 0.1839, 0.0, 0.1839, 0.0, 0.1839, 0.0, 0.1839, 0.0, 0.1839, 0.0, 0.1839, 0.0, 0.1839, 0.0, 0.1839, 0.0, 0.1839, 0.0, 0.1839, 0.0, 0.1839, 0.0, 0.1839, 0.0, 0.0, 0.0, 0.0, 0.0, 0.1839, 0.0, 0.1839, 0.0, 0.1839, 0.0, 0.1839, 0.0, 0.1839, 0.0, 0.1839, 0.0, 0.1839, 0.0, 0.1839, 0.0, 0.1839, 0.0, 0.1839, 0.0, 0.1839, 0.0, 0.1839, 0.0, 0.1839, 0.0, 0.1839, 0.0, 0.1839, 0.0, 0.1839, 0.0, 0.1839, 0.0, 0.1839, 0.0, 0.1839, 0.0, 0.1839, 0.0, 0.1839, 0.0, 0.1839, 0.0, 0.1839, 0.0, 0.1839, 0.0, 0.1839, 0.0, 0.1839, 0.0, 0.1839, 0.0, 0.1839, 0.0, 0.1839, 0.0, 0.1839, 0.0, 0.1839, 0.0, 0.1839, 0.0, 0.1839, 0.0, 0.1839, 0.0, 0.1839, 0.0, 0.1839, 0.0, 0.1839, 0.0, 0.1839, 0.0, 0.1839, 0.0, 0.1839, 0.0, 0.1839, 0.0, 0.1839, 0.0, 0.1839, 0.0, 0.1839, 0.0, 0.1839, 0.0, 0.1839, 0.0, 0.1839, 0.0, 0.1839, 0.0, 0.1839, 0.0, 0.1839, 0.0, 0.1839, 0.0, 0.1839, 0.0, 0.1839, 0.0, 0.1839, 0.0, 0.1839, 0.0, 0.1839, 0.0, 0.1839, 0.0, 0.1839, 0.0, 0.1839, 0.0, 0.1839, 0.0, 0.0, 0.0, 0.0, 0.0, 0.0, 0.0, 0.0, 0.0, 0.0, 0.162, 0.0, 0.1749, 0.0, 0.1749, 0.0, 0.162, 0.0, 0.6018, 0.0, 0.6382, 0.0, 0.162, 0.0, 0.1749, 0.0, 0.6018, 0.0, 0.6382, 0.0, 0.6382, 0.0, 0.6018, 0.0, 0.6382, 0.0, 0.162, 0.0, 0.162, 0.0, 0.6382, 0.0, 0.1749, 0.0, 0.6018, 0.0, 0.6018, 0.0, 0.1749, 0.5311, 0.8065, 0.5127, 0.8375, 0.5095, 0.3326, 0.5216, 0.2899, 0.5095, 0.3326, 0.5216, 0.2899, 0.5216, 0.2899, 0.5095, 0.3326, 0.5311, 0.8065, 0.5127, 0.8375, 0.5127, 0.8375, 0.5311, 0.8065, 0.5127, 0.8375, 0.5095, 0.3326, 0.5095, 0.3326, 0.5127, 0.8375, 0.5216, 0.2899, 0.5311, 0.8065, 0.5311, 0.8065, 0.5216, 0.2899, 0.2182, 0.6414, 0.2205, 0.6837, 0.2146, 0.5728, 0.2137, 0.557, 0.2205, 0.6837, 0.2146, 0.5728, 0.2146, 0.5728, 0.2205, 0.6837, 0.2137, 0.557, 0.2182, 0.6414, 0.2182, 0.6414, 0.2137, 0.557, 0.2146, 0.5728, 0.2137, 0.557, 0.2137, 0.557, 0.2146, 0.5728, 0.2182, 0.6414, 0.2205, 0.6837, 0.2205, 0.6837, 0.2182, 0.6414, 0.1981, 0.2653, 0.1984, 0.2712, 0.2128, 0.5402, 0.2089, 0.4676, 0.1984, 0.2712, 0.2128, 0.5402, 0.2128, 0.5402, 0.1984, 0.2712, 0.2089, 0.4676, 0.1981, 0.2653, 0.1981, 0.2653, 0.2089, 0.4676, 0.2128, 0.5402, 0.2089, 0.4676, 0.2089, 0.4676, 0.2128, 0.5402, 0.1981, 0.2653, 0.1984, 0.2712, 0.1984, 0.2712, 0.1981, 0.2653, 0.5216, 0.2899, 0.5095, 0.3326, 0.5095, 0.3326, 0.5216, 0.2899, 0.5127, 0.8375, 0.5311, 0.8065, 0.5311, 0.8065, 0.5127, 0.8375, 0.5095, 0.3326, 0.5127, 0.8375, 0.5127, 0.8375, 0.5095, 0.3326, 0.5311, 0.8065, 0.5216, 0.2899, 0.5216, 0.2899, 0.5311, 0.8065, 0.0, 0.1749, 0.0, 0.162, 0.0, 0.162, 0.0, 0.1749, 0.0, 0.6382, 0.0, 0.6018, 0.0, 0.6018, 0.0, 0.6382, 0.0, 0.162, 0.0, 0.6382, 0.0, 0.6382, 0.0, 0.162, 0.0, 0.6018, 0.0, 0.1749, 0.0, 0.1749, 0.0, 0.6018, 0.1839, 0.0, 0.1839, 0.0, 0.1839, 0.0, 0.1839, 0.0, 0.1839, 0.0, 0.1839, 0.0, 0.1839, 0.0, 0.1839, 0.0, 0.1839, 0.0, 0.1839, 0.0, 0.1839, 0.0, 0.1839, 0.0, 0.0, 0.0, 0.0, 0.0, 0.0, 0.0, 0.0, 0.0, 0.1839, 0.0, 0.1839, 0.0, 0.1839, 0.0, 0.1839, 0.0, 0.1839, 0.0, 0.1839, 0.0, 0.1839, 0.0, 0.1839, 0.0, 0.1839, 0.0, 0.1839, 0.0, 0.1839, 0.0, 0.1839, 0.0, 0.1839, 0.0, 0.1839, 0.0, 0.1839, 0.0, 0.1839, 0.0, 0.2182, 0.6414, 0.2137, 0.557, 0.2137, 0.557, 0.2182, 0.6414, 0.2137, 0.557, 0.2146, 0.5728, 0.2146, 0.5728, 0.2137, 0.557, 0.2205, 0.6837, 0.2182, 0.6414, 0.2182, 0.6414, 0.2205, 0.6837, 0.2146, 0.5728, 0.2205, 0.6837, 0.2205, 0.6837, 0.2146, 0.5728, 0.2089, 0.4676, 0.2128, 0.5402, 0.2128, 0.5402, 0.2089, 0.4676, 0.1984, 0.2712, 0.1981, 0.2653, 0.1981, 0.2653, 0.1984, 0.2712, 0.2128, 0.5402, 0.1984, 0.2712, 0.1984, 0.2712, 0.2128, 0.5402, 0.1981, 0.2653, 0.2089, 0.4676, 0.2089, 0.4676, 0.1981, 0.2653])
_ca = me_platform_003.color_attributes.new('Attribute', 'BYTE_COLOR', 'CORNER')
_ca.data.foreach_set('color', [0.3419, 1.0, 0.1651, 1.0, 0.9131, 1.0, 0.6654, 1.0, 0.9047, 1.0, 0.3095, 1.0, 0.8148, 1.0, 0.01764, 1.0, 0.8148, 1.0, 0.01764, 1.0, 0.9047, 1.0, 0.3095, 1.0, 0.8796, 1.0, 0.0319, 1.0, 0.8714, 1.0, 0.0, 1.0, 0.8714, 1.0, 0.0, 1.0, 0.8796, 1.0, 0.0319, 1.0, 0.8714, 1.0, 0.002125, 1.0, 0.8714, 1.0, 0.0, 1.0, 0.8714, 1.0, 0.0, 1.0, 0.8714, 1.0, 0.002125, 1.0, 0.8714, 1.0, 0.0, 1.0, 0.8714, 1.0, 0.0003035, 1.0, 0.8714, 1.0, 0.0003035, 1.0, 0.8714, 1.0, 0.0, 1.0, 0.8714, 1.0, 0.0, 1.0, 0.855, 1.0, 0.0009106, 1.0, 0.855, 1.0, 0.0009106, 1.0, 0.8714, 1.0, 0.0, 1.0, 0.3968, 0.7682, 0.4621, 1.0, 0.8469, 1.0, 0.0, 1.0, 0.8469, 1.0, 0.0, 1.0, 0.3968, 0.7682, 0.4621, 1.0, 0.001214, 0.552, 1.0, 1.0, 0.1274, 0.624, 0.7991, 1.0, 0.1274, 0.624, 0.7991, 1.0, 0.001214, 0.552, 1.0, 1.0, 0.001518, 0.552, 1.0, 1.0, 0.04374, 0.6172, 0.8148, 1.0, 0.1746, 0.6939, 0.6445, 1.0, 0.2623, 0.7231, 0.5776, 1.0, 0.2623, 0.7231, 0.5776, 1.0, 0.1746, 0.6939, 0.6445, 1.0, 0.1144, 0.6654, 0.7084, 1.0, 0.04817, 0.6172, 0.8308, 1.0, 0.04374, 0.6172, 0.8148, 1.0, 0.001518, 0.552, 1.0, 1.0, 0.1559, 0.6445, 0.7682, 1.0, 0.0, 0.552, 1.0, 1.0, 0.0, 0.552, 1.0, 1.0, 0.1559, 0.6445, 0.7682, 1.0, 0.8714, 1.0, 0.001214, 1.0, 0.8879, 1.0, 0.2086, 1.0, 0.8879, 1.0, 0.2086, 1.0, 0.8714, 1.0, 0.001214, 1.0, 0.8714, 1.0, 0.003347, 1.0, 0.8714, 1.0, 0.0006071, 1.0, 0.8714, 1.0, 0.0006071, 1.0, 0.8714, 1.0, 0.003347, 1.0, 0.7835, 1.0, 0.02315, 1.0, 0.8714, 1.0, 0.01033, 1.0, 0.8714, 1.0, 0.01033, 1.0, 0.7835, 1.0, 0.02315, 1.0, 0.159, 1.0, 0.005605, 1.0, 0.4564, 1.0, 0.3813, 1.0, 0.2122, 1.0, 0.0999, 1.0, 0.4564, 1.0, 0.3813, 1.0, 0.159, 1.0, 0.005605, 1.0, 0.7529, 1.0, 0.0, 1.0, 0.7084, 1.0, 0.003347, 1.0, 0.3278, 1.0, 0.2307, 1.0, 0.2122, 1.0, 0.0999, 1.0, 0.7529, 1.0, 0.0, 1.0, 0.1301, 1.0, 0.001214, 1.0, 0.1301, 1.0, 0.0, 1.0, 0.3278, 1.0, 0.2307, 1.0, 0.7084, 1.0, 0.003347, 1.0, 0.1301, 1.0, 0.0009106, 1.0, 0.1301, 1.0, 0.0, 1.0, 0.1301, 1.0, 0.0, 1.0, 0.1301, 1.0, 0.001214, 1.0, 0.1714, 0.9301, 0.03955, 1.0, 0.1559, 0.956, 0.03955, 1.0, 0.1301, 1.0, 0.0, 1.0, 0.1301, 1.0, 0.0009106, 1.0, 1.0, 0.0006071, 0.7305, 1.0, 0.7305, 0.02029, 0.9823, 1.0, 0.1559, 0.956, 0.03955, 1.0, 0.1714, 0.9301, 0.03955, 1.0, 0.6376, 0.1329, 0.8796, 1.0, 0.7454, 0.006995, 1.0, 1.0, 0.7305, 0.02029, 0.9823, 1.0, 1.0, 0.0006071, 0.7305, 1.0, 0.9911, 0.005605, 0.7305, 1.0, 0.9387, 0.009134, 0.7758, 1.0, 0.807, 0.02217, 0.9047, 1.0, 0.7379, 0.0331, 0.9823, 1.0, 0.7454, 0.006995, 1.0, 1.0, 0.6376, 0.1329, 0.8796, 1.0, 0.7454, 0.006995, 1.0, 1.0, 0.7305, 0.01681, 0.9823, 1.0, 0.7379, 0.0331, 0.9823, 1.0, 0.807, 0.02217, 0.9047, 1.0, 0.7991, 0.01938, 0.9131, 1.0, 0.9047, 0.008568, 0.807, 1.0, 0.9387, 0.009134, 0.7758, 1.0, 0.9911, 0.005605, 0.7305, 1.0, 0.7379, 0.0137, 0.9911, 1.0, 0.6514, 0.09759, 0.9216, 1.0, 0.7305, 0.01681, 0.9823, 1.0, 0.7454, 0.006995, 1.0, 1.0, 0.4969, 0.2664, 0.7758, 1.0, 0.3515, 0.4508, 0.6445, 1.0, 0.6514, 0.09759, 0.9216, 1.0, 0.7379, 0.0137, 0.9911, 1.0, 0.04667, 0.9301, 0.3419, 1.0, 0.0, 1.0, 0.3005, 1.0, 0.3515, 0.4508, 0.6445, 1.0, 0.4969, 0.2664, 0.7758, 1.0, 0.0009106, 1.0, 0.3005, 1.0, 0.0, 1.0, 0.3005, 1.0, 0.0, 1.0, 0.3005, 1.0, 0.04667, 0.9301, 0.3419, 1.0, 0.0, 1.0, 0.3005, 1.0, 0.0009106, 1.0, 0.3005, 1.0, 0.0, 1.0, 0.3005, 1.0, 0.04817, 1.0, 0.3372, 1.0, 0.04817, 1.0, 0.3372, 1.0, 0.0, 1.0, 0.3005, 1.0, 0.0, 1.0, 0.3005, 1.0, 0.1301, 1.0, 0.402, 1.0, 0.1301, 1.0, 0.402, 1.0, 0.0, 1.0, 0.3005, 1.0, 0.001821, 1.0, 0.3005, 1.0, 0.006049, 1.0, 0.305, 1.0, 0.006049, 1.0, 0.305, 1.0, 0.001821, 1.0, 0.3005, 1.0, 0.0006071, 0.9911, 0.3185, 1.0, 0.0, 1.0, 0.3005, 1.0, 0.0, 1.0, 0.3005, 1.0, 0.0006071, 0.9911, 0.3185, 1.0, 0.002125, 0.9473, 0.5271, 1.0, 0.001518, 0.9734, 0.3916, 1.0, 0.001518, 0.9734, 0.3916, 1.0, 0.002125, 0.9473, 0.5271, 1.0, 0.003347, 0.855, 0.9047, 1.0, 0.003035, 0.8796, 0.8308, 1.0, 0.003035, 0.8796, 0.8308, 1.0, 0.003347, 0.855, 0.9047, 1.0, 0.003677, 0.8469, 0.9823, 1.0, 0.003347, 0.855, 0.9473, 1.0, 0.003347, 0.855, 0.9473, 1.0, 0.003677, 0.8469, 0.9823, 1.0, 0.008568, 0.8308, 1.0, 1.0, 0.003677, 0.8388, 0.9911, 1.0, 0.003677, 0.8388, 0.9911, 1.0, 0.008568, 0.8308, 1.0, 1.0, 0.04092, 0.7835, 1.0, 1.0, 0.1022, 0.6867, 1.0, 1.0, 0.1022, 0.6867, 1.0, 1.0, 0.04092, 0.7835, 1.0, 1.0, 0.003677, 0.8388, 1.0, 1.0, 0.2462, 0.5029, 1.0, 1.0, 0.2462, 0.5029, 1.0, 1.0, 0.003677, 0.8388, 1.0, 1.0, 0.07619, 0.9131, 0.5457, 1.0, 0.6172, 0.9734, 0.8632, 1.0, 0.003677, 0.8469, 0.9911, 1.0, 0.6172, 0.9734, 0.8632, 1.0, 0.07619, 0.9131, 0.5457, 1.0, 0.003677, 0.8388, 1.0, 1.0, 0.003677, 0.8388, 1.0, 1.0, 0.003677, 0.8388, 1.0, 1.0, 0.003677, 0.8388, 1.0, 1.0, 0.006995, 0.8388, 1.0, 1.0, 0.003677, 0.8388, 1.0, 1.0, 0.003677, 0.8388, 1.0, 1.0, 0.006995, 0.8388, 1.0, 1.0, 0.009721, 0.5583, 1.0, 1.0, 0.003677, 0.8388, 1.0, 1.0, 0.003677, 0.8388, 1.0, 1.0, 0.009721, 0.5583, 1.0, 1.0, 0.02029, 0.06125, 1.0, 1.0, 0.004777, 0.8148, 1.0, 1.0, 0.004777, 0.8148, 1.0, 1.0, 0.02029, 0.06125, 1.0, 1.0, 0.02217, 0.01444, 1.0, 1.0, 0.08438, 0.855, 0.8632, 1.0, 0.08438, 0.855, 0.8632, 1.0, 0.02217, 0.01444, 1.0, 1.0, 0.01938, 0.08866, 1.0, 1.0, 0.7682, 1.0, 0.008568, 1.0, 0.7682, 1.0, 0.008568, 1.0, 0.01938, 0.08866, 1.0, 1.0, 0.02624, 0.8632, 0.7991, 1.0, 0.3185, 0.8388, 0.9734, 1.0, 0.3185, 0.8388, 0.9734, 1.0, 0.02624, 0.8632, 0.7991, 1.0, 0.003677, 0.8388, 1.0, 1.0, 0.3813, 0.8879, 0.9823, 1.0, 0.3813, 0.8879, 0.9823, 1.0, 0.003677, 0.8388, 1.0, 1.0, 0.2502, 0.8879, 0.956, 1.0, 0.05286, 0.7605, 1.0, 1.0, 0.05286, 0.7605, 1.0, 1.0, 0.2502, 0.8879, 0.956, 1.0, 0.06301, 0.7605, 0.956, 1.0, 0.2307, 0.5271, 1.0, 1.0, 0.2307, 0.5271, 1.0, 1.0, 0.06301, 0.7605, 0.956, 1.0, 0.4508, 0.2874, 1.0, 1.0, 0.4564, 0.7835, 0.9823, 1.0, 0.4564, 0.7835, 0.9823, 1.0, 0.4508, 0.2874, 1.0, 1.0, 0.1144, 0.08228, 1.0, 1.0, 0.4287, 0.9216, 0.9734, 1.0, 0.4287, 0.9216, 0.9734, 1.0, 0.1144, 0.08228, 1.0, 1.0, 0.7758, 1.0, 0.0, 1.0, 0.7682, 0.9911, 0.009134, 1.0, 0.7682, 0.9911, 0.009134, 1.0, 0.7758, 1.0, 0.0, 1.0, 0.7682, 0.9911, 0.005605, 1.0, 0.7758, 1.0, 0.002428, 1.0, 0.7758, 1.0, 0.002428, 1.0, 0.7758, 1.0, 0.002428, 1.0, 0.7758, 1.0, 0.001518, 1.0, 0.7758, 1.0, 0.0, 1.0, 0.7758, 1.0, 0.0, 1.0, 0.7758, 1.0, 0.001518, 1.0, 0.7758, 1.0, 0.002428, 1.0, 0.7682, 0.9911, 0.005605, 1.0, 0.7758, 1.0, 0.001518, 1.0, 0.7758, 1.0, 0.0, 1.0, 0.7758, 1.0, 0.0, 1.0, 0.7758, 1.0, 0.001518, 1.0, 0.02416, 0.01298, 1.0, 1.0, 0.4397, 0.4735, 0.9823, 1.0, 0.4397, 0.4735, 0.9823, 1.0, 0.02416, 0.01298, 1.0, 1.0, 0.7454, 0.006995, 1.0, 1.0, 0.2874, 0.01161, 1.0, 1.0, 0.2874, 0.01161, 1.0, 1.0, 0.7454, 0.006995, 1.0, 1.0, 0.7454, 0.01161, 1.0, 1.0, 0.5457, 0.05951, 0.9911, 1.0, 0.5457, 0.05951, 0.9911, 1.0, 0.7454, 0.01161, 1.0, 1.0, 0.7454, 0.006995, 1.0, 1.0, 0.7379, 0.04092, 1.0, 1.0, 0.7379, 0.04092, 1.0, 1.0, 0.7454, 0.006995, 1.0, 1.0, 0.7454, 0.006995, 1.0, 1.0, 0.7835, 0.1441, 0.9734, 1.0, 0.7835, 0.1441, 0.9734, 1.0, 0.7454, 0.006995, 1.0, 1.0, 0.5271, 0.2307, 0.7231, 1.0, 0.855, 0.5149, 0.9387, 1.0, 0.855, 0.5149, 0.9387, 1.0, 0.5271, 0.2307, 0.7231, 1.0, 0.03434, 0.9387, 0.06848, 1.0, 0.8714, 0.5906, 0.9734, 1.0, 0.8714, 0.5906, 0.9734, 1.0, 0.03434, 0.9387, 0.06848, 1.0, 0.008023, 0.9823, 0.0331, 1.0, 0.9216, 0.9647, 0.9734, 1.0, 0.9216, 0.9647, 0.9734, 1.0, 0.008023, 0.9823, 0.0331, 1.0, 0.003677, 1.0, 0.02956, 1.0, 0.006512, 0.9911, 0.0356, 1.0, 0.006512, 0.9911, 0.0356, 1.0, 0.003677, 1.0, 0.02956, 1.0, 0.1779, 0.7011, 0.2542, 1.0, 0.159, 0.7379, 0.227, 1.0, 0.1529, 0.7454, 0.2195, 1.0, 0.1221, 0.807, 0.1812, 1.0, 0.1221, 0.807, 0.1812, 1.0, 0.1529, 0.7454, 0.2195, 1.0, 0.09759, 0.807, 0.1559, 1.0, 0.1046, 0.7913, 0.1651, 1.0, 0.159, 0.7379, 0.227, 1.0, 0.1779, 0.7011, 0.2542, 1.0, 0.01096, 0.9823, 0.0382, 1.0, 0.02519, 0.956, 0.05613, 1.0, 1.0, 0.006512, 0.01298, 1.0, 0.9911, 0.08022, 0.07036, 1.0, 1.0, 0.03071, 0.01298, 1.0, 1.0, 0.006512, 0.01298, 1.0, 0.9911, 0.08022, 0.07036, 1.0, 0.9734, 0.4735, 0.3372, 1.0, 1.0, 0.2747, 0.01681, 1.0, 1.0, 0.03071, 0.01298, 1.0, 0.9734, 0.4735, 0.3372, 1.0, 0.9823, 0.5271, 0.2307, 1.0, 1.0, 0.3813, 0.02029, 1.0, 1.0, 0.2747, 0.01681, 1.0, 0.9823, 0.5271, 0.2307, 1.0, 1.0, 0.4793, 0.01764, 1.0, 0.9911, 0.402, 0.07819, 1.0, 1.0, 0.3813, 0.02029, 1.0, 1.0, 0.4793, 0.01764, 1.0, 1.0, 0.4793, 0.01764, 1.0, 0.9911, 0.5029, 0.04971, 1.0, 0.9911, 0.402, 0.07819, 1.0, 1.0, 0.4793, 0.01764, 1.0, 1.0, 0.4793, 0.01764, 1.0, 0.9823, 0.5647, 0.15, 1.0, 0.9911, 0.5029, 0.04971, 1.0, 1.0, 0.4793, 0.01764, 1.0, 1.0, 0.4793, 0.01764, 1.0, 0.9911, 0.5089, 0.05613, 1.0, 0.9823, 0.5647, 0.15, 1.0, 1.0, 0.4793, 0.01764, 1.0, 0.9473, 0.4072, 0.0137, 1.0, 1.0, 0.491, 0.0319, 1.0, 0.9911, 0.5029, 0.04519, 1.0, 0.9301, 0.3813, 0.008568, 1.0, 0.9911, 0.5271, 0.08438, 1.0, 1.0, 0.4793, 0.01764, 1.0, 0.9911, 0.5089, 0.05613, 1.0, 0.9911, 0.5271, 0.08438, 1.0, 0.9911, 0.5089, 0.05127, 1.0, 1.0, 0.4793, 0.0185, 1.0, 1.0, 0.4793, 0.01764, 1.0, 0.9911, 0.5089, 0.05127, 1.0, 0.9823, 0.5089, 0.05613, 1.0, 1.0, 0.4793, 0.01764, 1.0, 1.0, 0.4793, 0.0185, 1.0, 0.9823, 0.5089, 0.05613, 1.0, 0.9911, 0.4851, 0.02519, 1.0, 1.0, 0.4793, 0.0185, 1.0, 1.0, 0.4793, 0.01764, 1.0, 0.9911, 0.4851, 0.02519, 1.0, 0.9131, 0.6654, 0.01521, 1.0, 0.9823, 0.5711, 0.02029, 1.0, 1.0, 0.4793, 0.0185, 1.0, 0.9131, 0.6654, 0.01521, 1.0, 0.7758, 1.0, 0.0, 1.0, 0.7835, 1.0, 0.0006071, 1.0, 0.9823, 0.5711, 0.02029, 1.0, 0.1274, 0.624, 0.7991, 1.0, 0.2623, 0.7231, 0.5776, 1.0, 0.7835, 1.0, 0.0006071, 1.0, 0.7758, 1.0, 0.0, 1.0, 1.0, 0.006512, 0.01298, 1.0, 1.0, 0.006512, 0.01298, 1.0, 1.0, 0.006512, 0.01298, 1.0, 1.0, 0.006512, 0.01298, 1.0, 1.0, 0.006512, 0.01298, 1.0, 1.0, 0.006512, 0.01298, 1.0, 1.0, 0.006512, 0.01298, 1.0, 1.0, 0.006512, 0.01298, 1.0, 1.0, 0.006512, 0.01298, 1.0, 1.0, 0.006512, 0.01298, 1.0, 1.0, 0.006512, 0.01298, 1.0, 1.0, 0.009721, 0.016, 1.0, 1.0, 0.01444, 0.02122, 1.0, 1.0, 0.02519, 0.03071, 1.0, 1.0, 0.02519, 0.03071, 1.0, 1.0, 0.01444, 0.02122, 1.0, 1.0, 0.016, 0.02315, 1.0, 0.8388, 0.01298, 0.0185, 1.0, 1.0, 0.009721, 0.016, 1.0, 1.0, 0.006512, 0.01298, 1.0, 0.9823, 0.1779, 0.1779, 1.0, 1.0, 0.006512, 0.01298, 1.0, 0.8388, 0.01298, 0.0185, 1.0, 1.0, 0.016, 0.02315, 1.0, 1.0, 0.016, 0.02315, 1.0, 0.8388, 0.01298, 0.0185, 1.0, 1.0, 0.009721, 0.016, 1.0, 0.8388, 0.01298, 0.0185, 1.0, 1.0, 0.016, 0.02315, 1.0, 1.0, 0.01444, 0.02122, 1.0, 1.0, 0.01444, 0.02122, 1.0, 1.0, 0.009721, 0.016, 1.0, 1.0, 0.009721, 0.016, 1.0, 1.0, 0.01444, 0.02122, 1.0, 1.0, 0.009721, 0.016, 1.0, 0.8388, 0.01298, 0.0185, 1.0, 0.8388, 0.01298, 0.0185, 1.0, 1.0, 0.009721, 0.016, 1.0, 1.0, 0.016, 0.02315, 1.0, 1.0, 0.01444, 0.02122, 1.0, 1.0, 0.01444, 0.02122, 1.0, 1.0, 0.016, 0.02315, 1.0, 0.9473, 0.4179, 0.01938, 1.0, 0.9911, 0.5029, 0.04519, 1.0, 1.0, 0.491, 0.0319, 1.0, 0.9301, 0.3763, 0.006995, 1.0, 1.0, 0.491, 0.0319, 1.0, 0.9473, 0.4072, 0.0137, 1.0, 0.9301, 0.3763, 0.006995, 1.0, 1.0, 0.491, 0.0319, 1.0, 0.9301, 0.3813, 0.008568, 1.0, 0.9911, 0.5029, 0.04519, 1.0, 0.9911, 0.5029, 0.04519, 1.0, 0.9473, 0.4179, 0.01938, 1.0, 0.9911, 0.5029, 0.04519, 1.0, 1.0, 0.491, 0.0319, 1.0, 1.0, 0.491, 0.0319, 1.0, 0.9911, 0.5029, 0.04519, 1.0, 0.9473, 0.552, 0.2582, 1.0, 0.9301, 0.3968, 0.0356, 1.0, 0.9473, 0.552, 0.2623, 1.0, 0.9301, 0.3763, 0.006995, 1.0, 0.1144, 0.6654, 0.7084, 1.0, 0.1746, 0.6939, 0.6445, 1.0, 0.1746, 0.6939, 0.6445, 1.0, 0.1144, 0.6654, 0.7084, 1.0, 0.04374, 0.6172, 0.8148, 1.0, 0.04817, 0.6172, 0.8308, 1.0, 0.1144, 0.6654, 0.7084, 1.0, 0.1746, 0.6939, 0.6445, 1.0, 0.04374, 0.6172, 0.8148, 1.0, 0.04817, 0.6172, 0.8308, 1.0, 0.04817, 0.6172, 0.8308, 1.0, 0.04374, 0.6172, 0.8148, 1.0, 0.04817, 0.6172, 0.8308, 1.0, 0.1144, 0.6654, 0.7084, 1.0, 0.1144, 0.6654, 0.7084, 1.0, 0.04817, 0.6172, 0.8308, 1.0, 0.1746, 0.6939, 0.6445, 1.0, 0.04374, 0.6172, 0.8148, 1.0, 0.04374, 0.6172, 0.8148, 1.0, 0.1746, 0.6939, 0.6445, 1.0, 0.9387, 0.009134, 0.7758, 1.0, 0.9047, 0.008568, 0.807, 1.0, 0.7991, 0.01938, 0.9131, 1.0, 0.807, 0.02217, 0.9047, 1.0, 0.7991, 0.01938, 0.9131, 1.0, 0.807, 0.02217, 0.9047, 1.0, 0.807, 0.02217, 0.9047, 1.0, 0.7991, 0.01938, 0.9131, 1.0, 0.9387, 0.009134, 0.7758, 1.0, 0.9047, 0.008568, 0.807, 1.0, 0.9047, 0.008568, 0.807, 1.0, 0.9387, 0.009134, 0.7758, 1.0, 0.9047, 0.008568, 0.807, 1.0, 0.7991, 0.01938, 0.9131, 1.0, 0.7991, 0.01938, 0.9131, 1.0, 0.9047, 0.008568, 0.807, 1.0, 0.807, 0.02217, 0.9047, 1.0, 0.9387, 0.009134, 0.7758, 1.0, 0.9387, 0.009134, 0.7758, 1.0, 0.807, 0.02217, 0.9047, 1.0, 0.159, 0.7379, 0.227, 1.0, 0.1046, 0.7913, 0.1651, 1.0, 0.09759, 0.807, 0.1559, 1.0, 0.1529, 0.7454, 0.2195, 1.0, 0.1046, 0.7913, 0.1651, 1.0, 0.09759, 0.807, 0.1559, 1.0, 0.09759, 0.807, 0.1559, 1.0, 0.1046, 0.7913, 0.1651, 1.0, 0.1529, 0.7454, 0.2195, 1.0, 0.159, 0.7379, 0.227, 1.0, 0.159, 0.7379, 0.227, 1.0, 0.1529, 0.7454, 0.2195, 1.0, 0.09759, 0.807, 0.1559, 1.0, 0.1529, 0.7454, 0.2195, 1.0, 0.1529, 0.7454, 0.2195, 1.0, 0.09759, 0.807, 0.1559, 1.0, 0.159, 0.7379, 0.227, 1.0, 0.1046, 0.7913, 0.1651, 1.0, 0.1046, 0.7913, 0.1651, 1.0, 0.159, 0.7379, 0.227, 1.0, 0.7758, 1.0, 0.001518, 1.0, 0.7758, 1.0, 0.002428, 1.0, 0.7758, 1.0, 0.002428, 1.0, 0.7758, 1.0, 0.002428, 1.0, 0.7758, 1.0, 0.002428, 1.0, 0.7758, 1.0, 0.002428, 1.0, 0.7758, 1.0, 0.002428, 1.0, 0.7758, 1.0, 0.002428, 1.0, 0.7758, 1.0, 0.002428, 1.0, 0.7758, 1.0, 0.001518, 1.0, 0.7758, 1.0, 0.001518, 1.0, 0.7758, 1.0, 0.002428, 1.0, 0.7758, 1.0, 0.002428, 1.0, 0.7758, 1.0, 0.002428, 1.0, 0.7758, 1.0, 0.002428, 1.0, 0.7758, 1.0, 0.002428, 1.0, 0.7758, 1.0, 0.001518, 1.0, 0.7758, 1.0, 0.002428, 1.0, 0.7758, 1.0, 0.002428, 1.0, 0.7758, 1.0, 0.001518, 1.0, 0.807, 0.02217, 0.9047, 1.0, 0.7991, 0.01938, 0.9131, 1.0, 0.7991, 0.01938, 0.9131, 1.0, 0.807, 0.02217, 0.9047, 1.0, 0.9047, 0.008568, 0.807, 1.0, 0.9387, 0.009134, 0.7758, 1.0, 0.9387, 0.009134, 0.7758, 1.0, 0.9047, 0.008568, 0.807, 1.0, 0.7991, 0.01938, 0.9131, 1.0, 0.9047, 0.008568, 0.807, 1.0, 0.9047, 0.008568, 0.807, 1.0, 0.7991, 0.01938, 0.9131, 1.0, 0.9387, 0.009134, 0.7758, 1.0, 0.807, 0.02217, 0.9047, 1.0, 0.807, 0.02217, 0.9047, 1.0, 0.9387, 0.009134, 0.7758, 1.0, 0.1746, 0.6939, 0.6445, 1.0, 0.1144, 0.6654, 0.7084, 1.0, 0.1144, 0.6654, 0.7084, 1.0, 0.1746, 0.6939, 0.6445, 1.0, 0.04817, 0.6172, 0.8308, 1.0, 0.04374, 0.6172, 0.8148, 1.0, 0.04374, 0.6172, 0.8148, 1.0, 0.04817, 0.6172, 0.8308, 1.0, 0.1144, 0.6654, 0.7084, 1.0, 0.04817, 0.6172, 0.8308, 1.0, 0.04817, 0.6172, 0.8308, 1.0, 0.1144, 0.6654, 0.7084, 1.0, 0.04374, 0.6172, 0.8148, 1.0, 0.1746, 0.6939, 0.6445, 1.0, 0.1746, 0.6939, 0.6445, 1.0, 0.04374, 0.6172, 0.8148, 1.0, 0.9473, 0.4072, 0.0137, 1.0, 1.0, 0.491, 0.0319, 1.0, 1.0, 0.491, 0.0319, 1.0, 0.9473, 0.4072, 0.0137, 1.0, 0.9911, 0.5029, 0.04519, 1.0, 0.9301, 0.3813, 0.008568, 1.0, 0.9301, 0.3813, 0.008568, 1.0, 0.9911, 0.5029, 0.04519, 1.0, 1.0, 0.491, 0.0319, 1.0, 0.9911, 0.5029, 0.04519, 1.0, 0.9911, 0.5029, 0.04519, 1.0, 1.0, 0.491, 0.0319, 1.0, 0.9301, 0.3968, 0.0356, 1.0, 0.9473, 0.552, 0.2582, 1.0, 0.9473, 0.552, 0.2582, 1.0, 0.9301, 0.3968, 0.0356, 1.0, 0.8388, 0.01298, 0.0185, 1.0, 1.0, 0.009721, 0.016, 1.0, 1.0, 0.009721, 0.016, 1.0, 0.8388, 0.01298, 0.0185, 1.0, 1.0, 0.01444, 0.02122, 1.0, 1.0, 0.016, 0.02315, 1.0, 1.0, 0.016, 0.02315, 1.0, 1.0, 0.01444, 0.02122, 1.0, 1.0, 0.016, 0.02315, 1.0, 0.8388, 0.01298, 0.0185, 1.0, 0.8388, 0.01298, 0.0185, 1.0, 1.0, 0.016, 0.02315, 1.0, 1.0, 0.009721, 0.016, 1.0, 1.0, 0.01444, 0.02122, 1.0, 1.0, 0.01444, 0.02122, 1.0, 1.0, 0.009721, 0.016, 1.0, 0.159, 0.7379, 0.227, 1.0, 0.1529, 0.7454, 0.2195, 1.0, 0.1529, 0.7454, 0.2195, 1.0, 0.159, 0.7379, 0.227, 1.0, 0.1529, 0.7454, 0.2195, 1.0, 0.09759, 0.807, 0.1559, 1.0, 0.09759, 0.807, 0.1559, 1.0, 0.1529, 0.7454, 0.2195, 1.0, 0.1046, 0.7913, 0.1651, 1.0, 0.159, 0.7379, 0.227, 1.0, 0.159, 0.7379, 0.227, 1.0, 0.1046, 0.7913, 0.1651, 1.0, 0.09759, 0.807, 0.1559, 1.0, 0.1046, 0.7913, 0.1651, 1.0, 0.1046, 0.7913, 0.1651, 1.0, 0.09759, 0.807, 0.1559, 1.0, 0.7758, 1.0, 0.002428, 1.0, 0.7758, 1.0, 0.002428, 1.0, 0.7758, 1.0, 0.002428, 1.0, 0.7758, 1.0, 0.002428, 1.0, 0.7758, 1.0, 0.002428, 1.0, 0.7758, 1.0, 0.001518, 1.0, 0.7758, 1.0, 0.001518, 1.0, 0.7758, 1.0, 0.002428, 1.0, 0.7758, 1.0, 0.002428, 1.0, 0.7758, 1.0, 0.002428, 1.0, 0.7758, 1.0, 0.002428, 1.0, 0.7758, 1.0, 0.002428, 1.0, 0.7758, 1.0, 0.001518, 1.0, 0.7758, 1.0, 0.002428, 1.0, 0.7758, 1.0, 0.002428, 1.0, 0.7758, 1.0, 0.001518, 1.0])
me_platform_003.update()

# ---- objects
ob_camera = bpy.data.objects.new('Camera', cam_camera)
ob_walkmesh = bpy.data.objects.new('WalkMesh', me_walkmesh)
ob_platform = bpy.data.objects.new('Platform', me_platform_003)

# ---- transforms, parenting, visibility, modifiers, constraints
ob_camera.location = (7.359, -6.926, 4.958)
ob_camera.rotation_euler = (1.109, 0.0, 0.8149)
ob_camera.lock_rotations_4d = False
ob_camera.empty_display_type = 'ARROWS'
ob_camera.color = (0.0, 0.0, 0.0, 0.0)
ob_camera.display_type = 'WIRE'
ob_camera.lineart.crease_threshold = 0.0
ob_walkmesh.location = (0.0, 0.0, 0.0)
ob_platform.location = (0.0, 0.0, 0.0)

# ---- collection membership
col_collection.objects.link(ob_camera)
col_walkmesh.objects.link(ob_walkmesh)
col_platforms.objects.link(ob_platform)
def _layer_coll(name, lc=None):
    lc = lc or bpy.context.view_layer.layer_collection
    for c in lc.children:
        if c.name == name: return c
        r = _layer_coll(name, c)
        if r: return r
_layer_coll('WalkMesh').exclude = True

# ---- scene / render settings (as saved in the file)
scene.camera = ob_camera
scene.frame_start = 1; scene.frame_end = 250; scene.frame_set(138)
scene.render.engine = 'BLENDER_EEVEE_NEXT'
bpy.context.view_layer.update()

# ---- added for rendering (the .blend has no usable light): sun
light_auto_sun = bpy.data.lights.new('AutoSun', 'SUN')
light_auto_sun.energy = 3.0
light_auto_sun.angle = 0.0523599
ob_auto_sun = bpy.data.objects.new('AutoSun', light_auto_sun)
scene.collection.objects.link(ob_auto_sun)
ob_auto_sun.rotation_euler = (0.872665, 0.174533, 0.523599)
bpy.context.view_layer.update()
